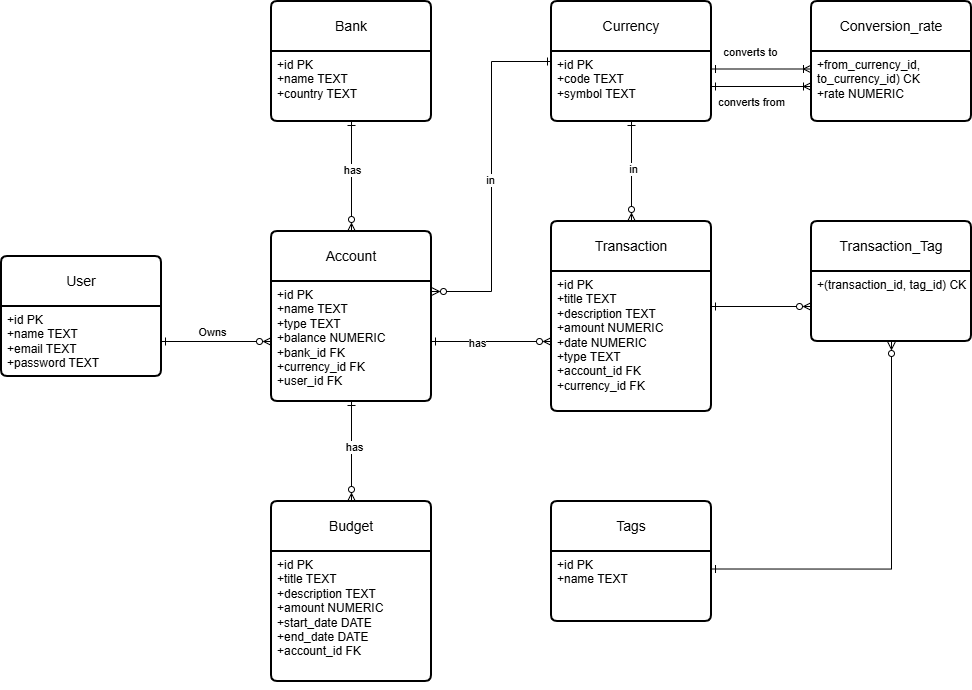

The diagram above was exported from draw.io. Its source (the exported page's mxGraphModel, read from the mxfile embedded in the PNG):
<mxGraphModel dx="1999" dy="696" grid="1" gridSize="10" guides="1" tooltips="1" connect="1" arrows="1" fold="1" page="1" pageScale="1" pageWidth="850" pageHeight="1100" math="0" shadow="0">
  <root>
    <mxCell id="0" />
    <mxCell id="1" parent="0" />
    <mxCell id="ERTd4uLg8TqXmgOukgkk-14" parent="1" style="swimlane;childLayout=stackLayout;horizontal=1;startSize=50;horizontalStack=0;rounded=1;fontSize=14;fontStyle=0;strokeWidth=2;resizeParent=0;resizeLast=1;shadow=0;dashed=0;align=center;arcSize=4;whiteSpace=wrap;html=1;" value="Bank" vertex="1">
      <mxGeometry height="120" width="160" x="90" y="40" as="geometry" />
    </mxCell>
    <mxCell id="ERTd4uLg8TqXmgOukgkk-15" parent="ERTd4uLg8TqXmgOukgkk-14" style="align=left;strokeColor=none;fillColor=none;spacingLeft=4;spacingRight=4;fontSize=12;verticalAlign=top;resizable=0;rotatable=0;part=1;html=1;whiteSpace=wrap;" value="+id PK&lt;div&gt;+name TEXT&lt;/div&gt;&lt;div&gt;+country TEXT&lt;/div&gt;" vertex="1">
      <mxGeometry height="70" width="160" y="50" as="geometry" />
    </mxCell>
    <mxCell id="ERTd4uLg8TqXmgOukgkk-16" parent="1" style="swimlane;childLayout=stackLayout;horizontal=1;startSize=50;horizontalStack=0;rounded=1;fontSize=14;fontStyle=0;strokeWidth=2;resizeParent=0;resizeLast=1;shadow=0;dashed=0;align=center;arcSize=4;whiteSpace=wrap;html=1;" value="Currency" vertex="1">
      <mxGeometry height="120" width="160" x="370" y="40" as="geometry" />
    </mxCell>
    <mxCell id="ERTd4uLg8TqXmgOukgkk-17" parent="ERTd4uLg8TqXmgOukgkk-16" style="align=left;strokeColor=none;fillColor=none;spacingLeft=4;spacingRight=4;fontSize=12;verticalAlign=top;resizable=0;rotatable=0;part=1;html=1;whiteSpace=wrap;" value="+id PK&lt;div&gt;+code TEXT&lt;/div&gt;&lt;div&gt;+symbol TEXT&lt;/div&gt;" vertex="1">
      <mxGeometry height="70" width="160" y="50" as="geometry" />
    </mxCell>
    <mxCell id="ERTd4uLg8TqXmgOukgkk-18" parent="1" style="swimlane;childLayout=stackLayout;horizontal=1;startSize=50;horizontalStack=0;rounded=1;fontSize=14;fontStyle=0;strokeWidth=2;resizeParent=0;resizeLast=1;shadow=0;dashed=0;align=center;arcSize=4;whiteSpace=wrap;html=1;" value="Account" vertex="1">
      <mxGeometry height="170" width="160" x="90" y="270" as="geometry" />
    </mxCell>
    <mxCell id="ERTd4uLg8TqXmgOukgkk-19" parent="ERTd4uLg8TqXmgOukgkk-18" style="align=left;strokeColor=none;fillColor=none;spacingLeft=4;spacingRight=4;fontSize=12;verticalAlign=top;resizable=0;rotatable=0;part=1;html=1;whiteSpace=wrap;" value="+id PK&lt;div&gt;+name TEXT&lt;/div&gt;&lt;div&gt;+type TEXT&lt;/div&gt;&lt;div&gt;+balance NUMERIC&lt;/div&gt;&lt;div&gt;+bank_id FK&lt;/div&gt;&lt;div&gt;+currency_id FK&lt;/div&gt;&lt;div&gt;+user_id FK&lt;/div&gt;" vertex="1">
      <mxGeometry height="120" width="160" y="50" as="geometry" />
    </mxCell>
    <mxCell id="ERTd4uLg8TqXmgOukgkk-20" edge="1" parent="ERTd4uLg8TqXmgOukgkk-18" source="ERTd4uLg8TqXmgOukgkk-19" style="edgeStyle=orthogonalEdgeStyle;rounded=0;orthogonalLoop=1;jettySize=auto;html=1;exitX=0.5;exitY=1;exitDx=0;exitDy=0;" target="ERTd4uLg8TqXmgOukgkk-19">
      <mxGeometry relative="1" as="geometry" />
    </mxCell>
    <mxCell id="ERTd4uLg8TqXmgOukgkk-21" edge="1" parent="ERTd4uLg8TqXmgOukgkk-18" source="ERTd4uLg8TqXmgOukgkk-19" style="edgeStyle=orthogonalEdgeStyle;rounded=0;orthogonalLoop=1;jettySize=auto;html=1;exitX=0.5;exitY=1;exitDx=0;exitDy=0;" target="ERTd4uLg8TqXmgOukgkk-19">
      <mxGeometry relative="1" as="geometry" />
    </mxCell>
    <mxCell id="ERTd4uLg8TqXmgOukgkk-38" edge="1" parent="1" source="ERTd4uLg8TqXmgOukgkk-22" style="edgeStyle=orthogonalEdgeStyle;rounded=0;orthogonalLoop=1;jettySize=auto;html=1;endArrow=ERone;endFill=0;startArrow=ERzeroToMany;startFill=0;" target="ERTd4uLg8TqXmgOukgkk-17">
      <mxGeometry relative="1" as="geometry" />
    </mxCell>
    <mxCell id="ERTd4uLg8TqXmgOukgkk-39" connectable="0" parent="ERTd4uLg8TqXmgOukgkk-38" style="edgeLabel;html=1;align=center;verticalAlign=middle;resizable=0;points=[];" value="in" vertex="1">
      <mxGeometry relative="1" x="0.0476" y="-1" as="geometry">
        <mxPoint as="offset" />
      </mxGeometry>
    </mxCell>
    <mxCell id="ERTd4uLg8TqXmgOukgkk-22" parent="1" style="swimlane;childLayout=stackLayout;horizontal=1;startSize=50;horizontalStack=0;rounded=1;fontSize=14;fontStyle=0;strokeWidth=2;resizeParent=0;resizeLast=1;shadow=0;dashed=0;align=center;arcSize=4;whiteSpace=wrap;html=1;" value="Transaction" vertex="1">
      <mxGeometry height="190" width="160" x="370" y="260" as="geometry" />
    </mxCell>
    <mxCell id="ERTd4uLg8TqXmgOukgkk-23" parent="ERTd4uLg8TqXmgOukgkk-22" style="align=left;strokeColor=none;fillColor=none;spacingLeft=4;spacingRight=4;fontSize=12;verticalAlign=top;resizable=0;rotatable=0;part=1;html=1;whiteSpace=wrap;" value="+id PK&lt;div&gt;+title TEXT&lt;/div&gt;&lt;div&gt;+description TEXT&lt;/div&gt;&lt;div&gt;+amount NUMERIC&lt;/div&gt;&lt;div&gt;+date NUMERIC&lt;/div&gt;&lt;div&gt;+type TEXT&lt;/div&gt;&lt;div&gt;+account_id FK&lt;/div&gt;&lt;div&gt;+currency_id FK&lt;/div&gt;" vertex="1">
      <mxGeometry height="140" width="160" y="50" as="geometry" />
    </mxCell>
    <mxCell id="ERTd4uLg8TqXmgOukgkk-24" edge="1" parent="ERTd4uLg8TqXmgOukgkk-22" source="ERTd4uLg8TqXmgOukgkk-23" style="edgeStyle=orthogonalEdgeStyle;rounded=0;orthogonalLoop=1;jettySize=auto;html=1;exitX=0.5;exitY=1;exitDx=0;exitDy=0;" target="ERTd4uLg8TqXmgOukgkk-23">
      <mxGeometry relative="1" as="geometry" />
    </mxCell>
    <mxCell id="ERTd4uLg8TqXmgOukgkk-25" edge="1" parent="ERTd4uLg8TqXmgOukgkk-22" source="ERTd4uLg8TqXmgOukgkk-23" style="edgeStyle=orthogonalEdgeStyle;rounded=0;orthogonalLoop=1;jettySize=auto;html=1;exitX=0.5;exitY=1;exitDx=0;exitDy=0;" target="ERTd4uLg8TqXmgOukgkk-23">
      <mxGeometry relative="1" as="geometry" />
    </mxCell>
    <mxCell id="ERTd4uLg8TqXmgOukgkk-28" parent="1" style="swimlane;childLayout=stackLayout;horizontal=1;startSize=50;horizontalStack=0;rounded=1;fontSize=14;fontStyle=0;strokeWidth=2;resizeParent=0;resizeLast=1;shadow=0;dashed=0;align=center;arcSize=4;whiteSpace=wrap;html=1;" value="Conversion_rate" vertex="1">
      <mxGeometry height="120" width="160" x="630" y="40" as="geometry" />
    </mxCell>
    <mxCell id="ERTd4uLg8TqXmgOukgkk-29" parent="ERTd4uLg8TqXmgOukgkk-28" style="align=left;strokeColor=none;fillColor=none;spacingLeft=4;spacingRight=4;fontSize=12;verticalAlign=top;resizable=0;rotatable=0;part=1;html=1;whiteSpace=wrap;" value="&lt;div&gt;+from_currency_id, to_currency_id) CK&lt;/div&gt;&lt;div&gt;+rate NUMERIC&lt;/div&gt;" vertex="1">
      <mxGeometry height="70" width="160" y="50" as="geometry" />
    </mxCell>
    <mxCell id="ERTd4uLg8TqXmgOukgkk-30" parent="1" style="swimlane;childLayout=stackLayout;horizontal=1;startSize=50;horizontalStack=0;rounded=1;fontSize=14;fontStyle=0;strokeWidth=2;resizeParent=0;resizeLast=1;shadow=0;dashed=0;align=center;arcSize=4;whiteSpace=wrap;html=1;" value="Budget" vertex="1">
      <mxGeometry height="180" width="160" x="90" y="540" as="geometry" />
    </mxCell>
    <mxCell id="ERTd4uLg8TqXmgOukgkk-31" parent="ERTd4uLg8TqXmgOukgkk-30" style="align=left;strokeColor=none;fillColor=none;spacingLeft=4;spacingRight=4;fontSize=12;verticalAlign=top;resizable=0;rotatable=0;part=1;html=1;whiteSpace=wrap;" value="+id PK&lt;div&gt;+title TEXT&lt;/div&gt;&lt;div&gt;+description TEXT&lt;/div&gt;&lt;div&gt;+amount NUMERIC&lt;/div&gt;&lt;div&gt;+start_date DATE&lt;/div&gt;&lt;div&gt;+end_date DATE&lt;/div&gt;&lt;div&gt;+account_id FK&lt;/div&gt;" vertex="1">
      <mxGeometry height="130" width="160" y="50" as="geometry" />
    </mxCell>
    <mxCell id="ERTd4uLg8TqXmgOukgkk-32" edge="1" parent="ERTd4uLg8TqXmgOukgkk-30" source="ERTd4uLg8TqXmgOukgkk-31" style="edgeStyle=orthogonalEdgeStyle;rounded=0;orthogonalLoop=1;jettySize=auto;html=1;exitX=0.5;exitY=1;exitDx=0;exitDy=0;" target="ERTd4uLg8TqXmgOukgkk-31">
      <mxGeometry relative="1" as="geometry" />
    </mxCell>
    <mxCell id="ERTd4uLg8TqXmgOukgkk-33" edge="1" parent="ERTd4uLg8TqXmgOukgkk-30" source="ERTd4uLg8TqXmgOukgkk-31" style="edgeStyle=orthogonalEdgeStyle;rounded=0;orthogonalLoop=1;jettySize=auto;html=1;exitX=0.5;exitY=1;exitDx=0;exitDy=0;" target="ERTd4uLg8TqXmgOukgkk-31">
      <mxGeometry relative="1" as="geometry" />
    </mxCell>
    <mxCell id="ERTd4uLg8TqXmgOukgkk-34" edge="1" parent="1" source="ERTd4uLg8TqXmgOukgkk-15" style="edgeStyle=orthogonalEdgeStyle;rounded=0;orthogonalLoop=1;jettySize=auto;html=1;entryX=0.5;entryY=0;entryDx=0;entryDy=0;endArrow=ERzeroToMany;endFill=0;startArrow=ERone;startFill=0;" target="ERTd4uLg8TqXmgOukgkk-18">
      <mxGeometry relative="1" as="geometry" />
    </mxCell>
    <mxCell id="ERTd4uLg8TqXmgOukgkk-35" connectable="0" parent="ERTd4uLg8TqXmgOukgkk-34" style="edgeLabel;html=1;align=center;verticalAlign=middle;resizable=0;points=[];" value="has" vertex="1">
      <mxGeometry relative="1" x="-0.1091" as="geometry">
        <mxPoint as="offset" />
      </mxGeometry>
    </mxCell>
    <mxCell id="ERTd4uLg8TqXmgOukgkk-36" edge="1" parent="1" style="edgeStyle=orthogonalEdgeStyle;rounded=0;orthogonalLoop=1;jettySize=auto;html=1;entryX=0;entryY=0.5;entryDx=0;entryDy=0;endArrow=ERone;endFill=0;startArrow=ERzeroToMany;startFill=0;" target="ERTd4uLg8TqXmgOukgkk-16">
      <mxGeometry relative="1" as="geometry">
        <Array as="points">
          <mxPoint x="250" y="330" />
          <mxPoint x="310" y="330" />
          <mxPoint x="310" y="100" />
        </Array>
        <mxPoint x="250" y="330" as="sourcePoint" />
      </mxGeometry>
    </mxCell>
    <mxCell id="ERTd4uLg8TqXmgOukgkk-37" connectable="0" parent="ERTd4uLg8TqXmgOukgkk-36" style="edgeLabel;html=1;align=center;verticalAlign=middle;resizable=0;points=[];" value="in" vertex="1">
      <mxGeometry relative="1" x="-0.025" y="2" as="geometry">
        <mxPoint as="offset" />
      </mxGeometry>
    </mxCell>
    <mxCell id="ERTd4uLg8TqXmgOukgkk-40" edge="1" parent="1" source="ERTd4uLg8TqXmgOukgkk-17" style="edgeStyle=orthogonalEdgeStyle;rounded=0;orthogonalLoop=1;jettySize=auto;html=1;exitX=1;exitY=0.25;exitDx=0;exitDy=0;entryX=0;entryY=0.25;entryDx=0;entryDy=0;endArrow=ERoneToMany;endFill=0;startArrow=ERone;startFill=0;" target="ERTd4uLg8TqXmgOukgkk-29">
      <mxGeometry relative="1" as="geometry" />
    </mxCell>
    <mxCell id="ERTd4uLg8TqXmgOukgkk-46" connectable="0" parent="ERTd4uLg8TqXmgOukgkk-40" style="edgeLabel;html=1;align=center;verticalAlign=middle;resizable=0;points=[];" value="converts to" vertex="1">
      <mxGeometry relative="1" x="-0.22" y="4" as="geometry">
        <mxPoint y="-13" as="offset" />
      </mxGeometry>
    </mxCell>
    <mxCell id="ERTd4uLg8TqXmgOukgkk-41" edge="1" parent="1" source="ERTd4uLg8TqXmgOukgkk-17" style="edgeStyle=orthogonalEdgeStyle;rounded=0;orthogonalLoop=1;jettySize=auto;html=1;exitX=1;exitY=0.5;exitDx=0;exitDy=0;entryX=0;entryY=0.5;entryDx=0;entryDy=0;startArrow=ERone;startFill=0;endArrow=ERoneToMany;endFill=0;" target="ERTd4uLg8TqXmgOukgkk-29">
      <mxGeometry relative="1" as="geometry" />
    </mxCell>
    <mxCell id="ERTd4uLg8TqXmgOukgkk-47" connectable="0" parent="ERTd4uLg8TqXmgOukgkk-41" style="edgeLabel;html=1;align=center;verticalAlign=middle;resizable=0;points=[];" value="converts from" vertex="1">
      <mxGeometry relative="1" x="-0.42" y="2" as="geometry">
        <mxPoint x="11" y="17" as="offset" />
      </mxGeometry>
    </mxCell>
    <mxCell id="ERTd4uLg8TqXmgOukgkk-43" edge="1" parent="1" source="ERTd4uLg8TqXmgOukgkk-23" style="edgeStyle=orthogonalEdgeStyle;rounded=0;orthogonalLoop=1;jettySize=auto;html=1;exitX=0;exitY=0.5;exitDx=0;exitDy=0;endArrow=ERone;endFill=0;startArrow=ERzeroToMany;startFill=0;" target="ERTd4uLg8TqXmgOukgkk-19">
      <mxGeometry relative="1" as="geometry" />
    </mxCell>
    <mxCell id="ERTd4uLg8TqXmgOukgkk-44" connectable="0" parent="ERTd4uLg8TqXmgOukgkk-43" style="edgeLabel;html=1;align=center;verticalAlign=middle;resizable=0;points=[];" value="has" vertex="1">
      <mxGeometry relative="1" x="0.25" y="1" as="geometry">
        <mxPoint as="offset" />
      </mxGeometry>
    </mxCell>
    <mxCell id="ERTd4uLg8TqXmgOukgkk-45" edge="1" parent="1" source="ERTd4uLg8TqXmgOukgkk-19" style="edgeStyle=orthogonalEdgeStyle;rounded=0;orthogonalLoop=1;jettySize=auto;html=1;exitX=0.5;exitY=1;exitDx=0;exitDy=0;entryX=0.5;entryY=0;entryDx=0;entryDy=0;endArrow=ERzeroToMany;endFill=0;startArrow=ERone;startFill=0;" target="ERTd4uLg8TqXmgOukgkk-30">
      <mxGeometry relative="1" as="geometry" />
    </mxCell>
    <mxCell id="gwPmj4YTcf5L2Ir9oeo8-14" connectable="0" parent="ERTd4uLg8TqXmgOukgkk-45" style="edgeLabel;html=1;align=center;verticalAlign=middle;resizable=0;points=[];" value="has" vertex="1">
      <mxGeometry relative="1" x="-0.0844" y="2" as="geometry">
        <mxPoint as="offset" />
      </mxGeometry>
    </mxCell>
    <mxCell id="gwPmj4YTcf5L2Ir9oeo8-1" parent="1" style="swimlane;childLayout=stackLayout;horizontal=1;startSize=50;horizontalStack=0;rounded=1;fontSize=14;fontStyle=0;strokeWidth=2;resizeParent=0;resizeLast=1;shadow=0;dashed=0;align=center;arcSize=4;whiteSpace=wrap;html=1;" value="User" vertex="1">
      <mxGeometry height="120" width="160" x="-180" y="295" as="geometry" />
    </mxCell>
    <mxCell id="gwPmj4YTcf5L2Ir9oeo8-2" parent="gwPmj4YTcf5L2Ir9oeo8-1" style="align=left;strokeColor=none;fillColor=none;spacingLeft=4;spacingRight=4;fontSize=12;verticalAlign=top;resizable=0;rotatable=0;part=1;html=1;whiteSpace=wrap;" value="+id PK&lt;div&gt;+name TEXT&lt;/div&gt;&lt;div&gt;+email TEXT&lt;/div&gt;&lt;div&gt;+password TEXT&lt;/div&gt;" vertex="1">
      <mxGeometry height="70" width="160" y="50" as="geometry" />
    </mxCell>
    <mxCell id="gwPmj4YTcf5L2Ir9oeo8-4" edge="1" parent="1" source="gwPmj4YTcf5L2Ir9oeo8-2" style="edgeStyle=orthogonalEdgeStyle;rounded=0;orthogonalLoop=1;jettySize=auto;html=1;entryX=0;entryY=0.5;entryDx=0;entryDy=0;endArrow=ERzeroToMany;endFill=0;startArrow=ERone;startFill=0;" target="ERTd4uLg8TqXmgOukgkk-19">
      <mxGeometry relative="1" as="geometry" />
    </mxCell>
    <mxCell id="gwPmj4YTcf5L2Ir9oeo8-13" connectable="0" parent="gwPmj4YTcf5L2Ir9oeo8-4" style="edgeLabel;html=1;align=center;verticalAlign=middle;resizable=0;points=[];" value="Owns" vertex="1">
      <mxGeometry relative="1" x="-0.0889" y="1" as="geometry">
        <mxPoint y="-9" as="offset" />
      </mxGeometry>
    </mxCell>
    <mxCell id="gwPmj4YTcf5L2Ir9oeo8-5" parent="1" style="swimlane;childLayout=stackLayout;horizontal=1;startSize=50;horizontalStack=0;rounded=1;fontSize=14;fontStyle=0;strokeWidth=2;resizeParent=0;resizeLast=1;shadow=0;dashed=0;align=center;arcSize=4;whiteSpace=wrap;html=1;" value="Tags" vertex="1">
      <mxGeometry height="120" width="160" x="370" y="540" as="geometry" />
    </mxCell>
    <mxCell id="gwPmj4YTcf5L2Ir9oeo8-6" parent="gwPmj4YTcf5L2Ir9oeo8-5" style="align=left;strokeColor=none;fillColor=none;spacingLeft=4;spacingRight=4;fontSize=12;verticalAlign=top;resizable=0;rotatable=0;part=1;html=1;whiteSpace=wrap;" value="+id PK&lt;div&gt;+name TEXT&lt;/div&gt;" vertex="1">
      <mxGeometry height="70" width="160" y="50" as="geometry" />
    </mxCell>
    <mxCell id="gwPmj4YTcf5L2Ir9oeo8-7" parent="1" style="swimlane;childLayout=stackLayout;horizontal=1;startSize=50;horizontalStack=0;rounded=1;fontSize=14;fontStyle=0;strokeWidth=2;resizeParent=0;resizeLast=1;shadow=0;dashed=0;align=center;arcSize=4;whiteSpace=wrap;html=1;" value="Transaction_Tag" vertex="1">
      <mxGeometry height="120" width="160" x="630" y="260" as="geometry" />
    </mxCell>
    <mxCell id="gwPmj4YTcf5L2Ir9oeo8-8" parent="gwPmj4YTcf5L2Ir9oeo8-7" style="align=left;strokeColor=none;fillColor=none;spacingLeft=4;spacingRight=4;fontSize=12;verticalAlign=top;resizable=0;rotatable=0;part=1;html=1;whiteSpace=wrap;" value="+(transaction_id, tag_id) CK" vertex="1">
      <mxGeometry height="70" width="160" y="50" as="geometry" />
    </mxCell>
    <mxCell id="gwPmj4YTcf5L2Ir9oeo8-9" edge="1" parent="1" source="gwPmj4YTcf5L2Ir9oeo8-6" style="edgeStyle=orthogonalEdgeStyle;rounded=0;orthogonalLoop=1;jettySize=auto;html=1;exitX=1;exitY=0.25;exitDx=0;exitDy=0;entryX=0.5;entryY=1;entryDx=0;entryDy=0;endArrow=ERzeroToMany;endFill=0;startArrow=ERone;startFill=0;" target="gwPmj4YTcf5L2Ir9oeo8-8">
      <mxGeometry relative="1" as="geometry" />
    </mxCell>
    <mxCell id="gwPmj4YTcf5L2Ir9oeo8-10" edge="1" parent="1" source="ERTd4uLg8TqXmgOukgkk-23" style="edgeStyle=orthogonalEdgeStyle;rounded=0;orthogonalLoop=1;jettySize=auto;html=1;exitX=1;exitY=0.25;exitDx=0;exitDy=0;entryX=0;entryY=0.5;entryDx=0;entryDy=0;startArrow=ERone;startFill=0;endArrow=ERzeroToMany;endFill=0;" target="gwPmj4YTcf5L2Ir9oeo8-8">
      <mxGeometry relative="1" as="geometry" />
    </mxCell>
  </root>
</mxGraphModel>